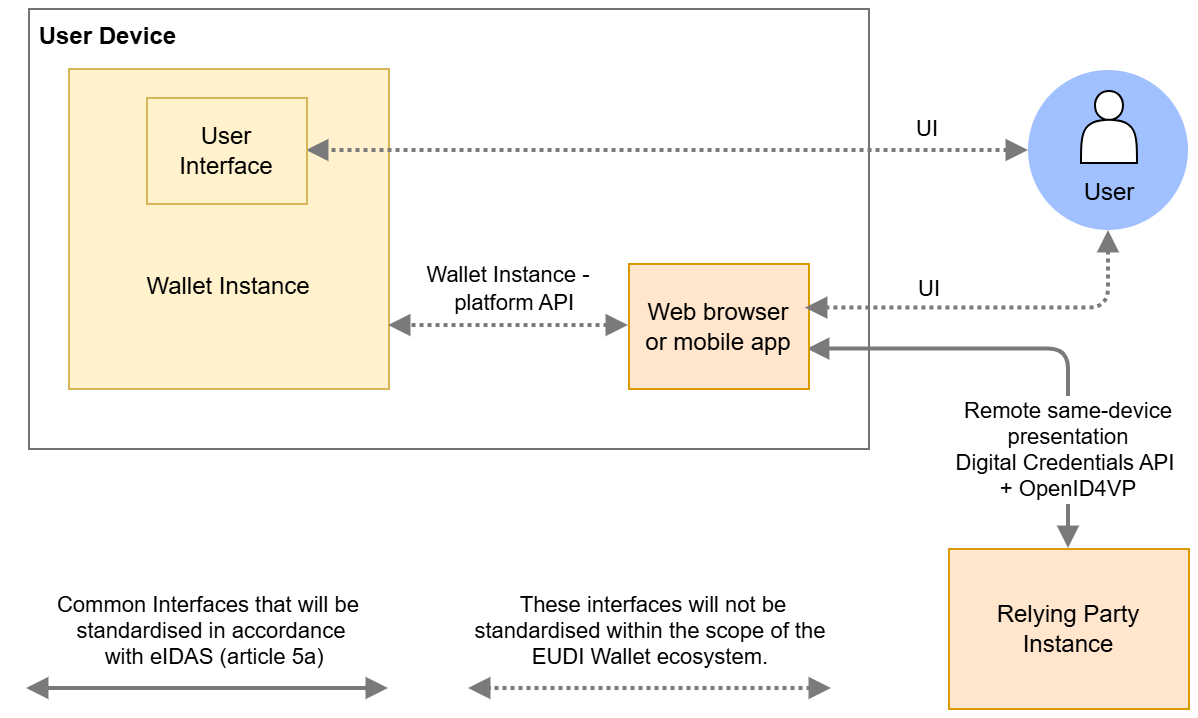

The diagram above was exported from draw.io. Its source (the exported page's mxGraphModel, read from the mxfile embedded in the PNG):
<mxGraphModel dx="259" dy="23" grid="1" gridSize="10" guides="1" tooltips="1" connect="1" arrows="1" fold="1" page="0" pageScale="1" pageWidth="827" pageHeight="1169" background="light-dark(#FFFFFF,#FFFFFF)" math="0" shadow="0">
  <root>
    <mxCell id="0" />
    <mxCell id="1" parent="0" />
    <mxCell id="tklJ06Eg1gI686ZZUtUN-96" parent="1" style="rounded=0;whiteSpace=wrap;html=1;fillColor=none;verticalAlign=top;align=left;strokeColor=#737373;fontStyle=1" value="&amp;nbsp;User Device" vertex="1">
      <mxGeometry height="220" width="420" x="760" y="570" as="geometry" />
    </mxCell>
    <mxCell id="tklJ06Eg1gI686ZZUtUN-58" parent="1" style="rounded=0;whiteSpace=wrap;html=1;fillColor=#fff2cc;strokeWidth=1;strokeColor=#d6b656;verticalAlign=middle;" value="&lt;div&gt;&lt;font style=&quot;color: light-dark(rgb(0, 0, 0), rgb(0, 0, 0));&quot;&gt;&lt;br&gt;&lt;/font&gt;&lt;/div&gt;&lt;font style=&quot;color: light-dark(rgb(0, 0, 0), rgb(0, 0, 0));&quot;&gt;&lt;div&gt;&lt;font style=&quot;color: light-dark(rgb(0, 0, 0), rgb(0, 0, 0));&quot;&gt;&lt;br&gt;&lt;/font&gt;&lt;/div&gt;&lt;div&gt;&lt;font style=&quot;color: light-dark(rgb(0, 0, 0), rgb(0, 0, 0));&quot;&gt;&lt;br&gt;&lt;/font&gt;&lt;/div&gt;&lt;div&gt;&lt;font style=&quot;color: light-dark(rgb(0, 0, 0), rgb(0, 0, 0));&quot;&gt;&lt;br&gt;&lt;/font&gt;&lt;/div&gt;Wallet Instance&lt;/font&gt;" vertex="1">
      <mxGeometry height="160" width="160" x="780" y="600" as="geometry" />
    </mxCell>
    <mxCell id="2" parent="1" style="ellipse;whiteSpace=wrap;html=1;fillColor=#A0C0FF;strokeWidth=2;strokeColor=none;" value="" vertex="1">
      <mxGeometry height="80" width="80" x="1260" y="601" as="geometry" />
    </mxCell>
    <mxCell id="11" parent="1" style="rounded=0;whiteSpace=wrap;html=1;fillColor=#ffe6cc;strokeColor=#d79b00;" value="&lt;font style=&quot;color: light-dark(rgb(0, 0, 0), rgb(0, 0, 0));&quot;&gt;Relying Party Instance&lt;/font&gt;" vertex="1">
      <mxGeometry height="80" width="120" x="1220" y="840" as="geometry" />
    </mxCell>
    <mxCell id="AgY7hXo52zcuCKhdfbTI-98" edge="1" parent="1" source="2" style="edgeStyle=orthogonalEdgeStyle;rounded=1;orthogonalLoop=1;jettySize=auto;html=1;exitX=0;exitY=0.5;exitDx=0;exitDy=0;strokeColor=light-dark(#7a7a7a, #7a8896);startArrow=block;startFill=1;strokeWidth=2;endArrow=block;endFill=1;entryX=1;entryY=0.5;entryDx=0;entryDy=0;dashed=1;dashPattern=1 1;curved=0;" target="tklJ06Eg1gI686ZZUtUN-60">
      <mxGeometry relative="1" as="geometry">
        <mxPoint x="981" y="520" as="targetPoint" />
      </mxGeometry>
    </mxCell>
    <mxCell id="tklJ06Eg1gI686ZZUtUN-41" connectable="0" parent="AgY7hXo52zcuCKhdfbTI-98" style="edgeLabel;html=1;align=center;verticalAlign=middle;resizable=0;points=[];" value="&amp;nbsp; UI&amp;nbsp;&amp;nbsp;" vertex="1">
      <mxGeometry relative="1" x="0.0815" y="1" as="geometry">
        <mxPoint x="143" y="-13" as="offset" />
      </mxGeometry>
    </mxCell>
    <mxCell id="OqG462VzuzaBs0EC9eQU-37" parent="1" style="shape=actor;whiteSpace=wrap;html=1;strokeWidth=1;" value="" vertex="1">
      <mxGeometry height="36" width="28" x="1286" y="611" as="geometry" />
    </mxCell>
    <mxCell id="tklJ06Eg1gI686ZZUtUN-60" parent="1" style="rounded=0;whiteSpace=wrap;html=1;fillColor=#fff2cc;strokeColor=#d6b656;" value="User&lt;div&gt;Interface&lt;/div&gt;" vertex="1">
      <mxGeometry height="53" width="80" x="819" y="614.5" as="geometry" />
    </mxCell>
    <mxCell id="tklJ06Eg1gI686ZZUtUN-71" parent="1" style="text;html=1;align=center;verticalAlign=middle;resizable=0;points=[];autosize=1;strokeColor=none;fillColor=none;" value="&lt;font style=&quot;color: light-dark(rgb(0, 0, 0), rgb(0, 0, 0));&quot;&gt;User&lt;/font&gt;" vertex="1">
      <mxGeometry height="30" width="50" x="1275" y="647" as="geometry" />
    </mxCell>
    <mxCell id="tklJ06Eg1gI686ZZUtUN-73" edge="1" parent="1" source="tklJ06Eg1gI686ZZUtUN-110" style="edgeStyle=orthogonalEdgeStyle;endArrow=block;startArrow=block;startFill=1;strokeColor=light-dark(#7a7a7a, #4B5C6B);labelBackgroundColor=default;fontColor=light-dark(#000000,#000000);textShadow=0;strokeWidth=2;entryX=0.5;entryY=0;entryDx=0;entryDy=0;fontStyle=0;exitX=0.994;exitY=0.685;exitDx=0;exitDy=0;exitPerimeter=0;" target="11" value="Remote same-device&#10;presentation&#10;Digital Credentials API &#10;+ OpenID4VP">
      <mxGeometry relative="1" x="0.5657" as="geometry">
        <mxPoint as="offset" />
        <Array as="points" />
        <mxPoint x="1040" y="740" as="sourcePoint" />
        <mxPoint x="1099" y="460" as="targetPoint" />
      </mxGeometry>
    </mxCell>
    <mxCell id="tklJ06Eg1gI686ZZUtUN-76" edge="1" parent="1" style="edgeStyle=orthogonalEdgeStyle;rounded=0;orthogonalLoop=1;jettySize=auto;html=1;strokeColor=light-dark(#7a7a7a, #7a8896);startArrow=block;startFill=1;strokeWidth=2;endArrow=block;endFill=1;">
      <mxGeometry relative="1" as="geometry">
        <mxPoint x="940" y="910" as="sourcePoint" />
        <mxPoint x="759" y="910" as="targetPoint" />
      </mxGeometry>
    </mxCell>
    <mxCell id="tklJ06Eg1gI686ZZUtUN-77" connectable="0" parent="tklJ06Eg1gI686ZZUtUN-76" style="edgeLabel;html=1;align=center;verticalAlign=middle;resizable=0;points=[];" value="Common Interfaces that will be&amp;nbsp;&lt;div&gt;standardised in accordance&lt;/div&gt;&lt;div&gt;&amp;nbsp;with eIDAS (article 5a)&lt;/div&gt;" vertex="1">
      <mxGeometry relative="1" x="0.0815" y="1" as="geometry">
        <mxPoint x="8" y="-31" as="offset" />
      </mxGeometry>
    </mxCell>
    <mxCell id="tklJ06Eg1gI686ZZUtUN-94" edge="1" parent="1" style="edgeStyle=orthogonalEdgeStyle;rounded=0;orthogonalLoop=1;jettySize=auto;html=1;strokeColor=light-dark(#7a7a7a, #7a8896);startArrow=block;startFill=1;strokeWidth=2;endArrow=block;endFill=1;entryX=1;entryY=0.5;entryDx=0;entryDy=0;dashed=1;dashPattern=1 1;">
      <mxGeometry relative="1" as="geometry">
        <mxPoint x="1161.5" y="910" as="sourcePoint" />
        <mxPoint x="980" y="910" as="targetPoint" />
      </mxGeometry>
    </mxCell>
    <mxCell id="tklJ06Eg1gI686ZZUtUN-95" connectable="0" parent="tklJ06Eg1gI686ZZUtUN-94" style="edgeLabel;html=1;align=center;verticalAlign=middle;resizable=0;points=[];" value="These interfaces will not be&lt;div&gt;standardised within the scope of the&amp;nbsp;&lt;/div&gt;&lt;div&gt;EUDI Wallet ecosystem.&amp;nbsp;&lt;/div&gt;" vertex="1">
      <mxGeometry relative="1" x="0.0815" y="1" as="geometry">
        <mxPoint x="8" y="-31" as="offset" />
      </mxGeometry>
    </mxCell>
    <mxCell id="tklJ06Eg1gI686ZZUtUN-110" parent="1" style="rounded=0;whiteSpace=wrap;html=1;fillColor=#ffe6cc;strokeColor=#d79b00;" value="Web browser&lt;div&gt;or mobile app&lt;/div&gt;" vertex="1">
      <mxGeometry height="62.5" width="90" x="1060" y="697.5" as="geometry" />
    </mxCell>
    <mxCell id="tklJ06Eg1gI686ZZUtUN-111" edge="1" parent="1" style="edgeStyle=orthogonalEdgeStyle;rounded=0;orthogonalLoop=1;jettySize=auto;html=1;strokeColor=light-dark(#7a7a7a, #7a8896);startArrow=block;startFill=1;strokeWidth=2;endArrow=block;endFill=1;dashed=1;dashPattern=1 1;">
      <mxGeometry relative="1" as="geometry">
        <Array as="points" />
        <mxPoint x="1060" y="728.51" as="sourcePoint" />
        <mxPoint x="940" y="728.51" as="targetPoint" />
      </mxGeometry>
    </mxCell>
    <mxCell id="tklJ06Eg1gI686ZZUtUN-113" connectable="0" parent="tklJ06Eg1gI686ZZUtUN-111" style="edgeLabel;html=1;align=center;verticalAlign=middle;resizable=0;points=[];" value="Wallet Instance -&amp;nbsp;&lt;div&gt;&amp;nbsp;platform&amp;nbsp;&lt;span style=&quot;background-color: light-dark(#ffffff, var(--ge-dark-color, #121212)); color: light-dark(rgb(0, 0, 0), rgb(255, 255, 255));&quot;&gt;API&lt;/span&gt;&lt;/div&gt;" vertex="1">
      <mxGeometry relative="1" x="-0.2212" as="geometry">
        <mxPoint x="-13" y="-19" as="offset" />
      </mxGeometry>
    </mxCell>
    <mxCell id="tklJ06Eg1gI686ZZUtUN-114" edge="1" parent="1" source="2" style="edgeStyle=orthogonalEdgeStyle;rounded=1;orthogonalLoop=1;jettySize=auto;html=1;exitX=0.5;exitY=1;exitDx=0;exitDy=0;strokeColor=light-dark(#7a7a7a, #7a8896);startArrow=block;startFill=1;strokeWidth=2;endArrow=block;endFill=1;dashed=1;dashPattern=1 1;entryX=0.983;entryY=0.357;entryDx=0;entryDy=0;entryPerimeter=0;curved=0;" target="tklJ06Eg1gI686ZZUtUN-110">
      <mxGeometry relative="1" as="geometry">
        <Array as="points">
          <mxPoint x="1300" y="720" />
        </Array>
        <mxPoint x="1611" y="700" as="sourcePoint" />
        <mxPoint x="1220" y="730" as="targetPoint" />
      </mxGeometry>
    </mxCell>
    <mxCell id="tklJ06Eg1gI686ZZUtUN-115" connectable="0" parent="tklJ06Eg1gI686ZZUtUN-114" style="edgeLabel;html=1;align=center;verticalAlign=middle;resizable=0;points=[];" value="&amp;nbsp; UI&amp;nbsp;&amp;nbsp;" vertex="1">
      <mxGeometry relative="1" x="0.0815" y="1" as="geometry">
        <mxPoint x="-26" y="-11" as="offset" />
      </mxGeometry>
    </mxCell>
  </root>
</mxGraphModel>